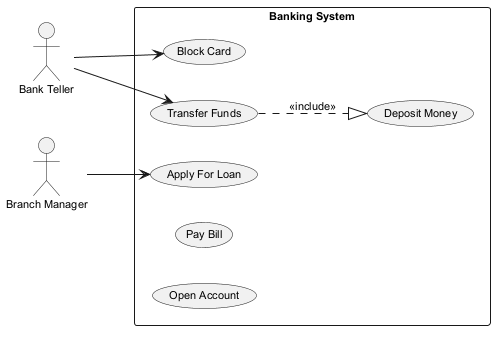

The diagram above was rendered by PlantUML. Its source (embedded in the PNG):
@startuml
skinparam defaultFontSize 11
left to right direction
actor "Bank Teller" as BT
actor "Branch Manager" as BM
rectangle "Banking System" {
  usecase "Block Card" as UC_BlockCard
  usecase "Apply For Loan" as UC_ApplyForLoan
  usecase "Transfer Funds" as UC_TransferFunds
  usecase "Pay Bill" as UC_PayBill
  usecase "Deposit Money" as UC_DepositMoney
  usecase "Open Account" as UC_OpenAccount
}
BT --> UC_BlockCard
BT --> UC_TransferFunds
BM --> UC_ApplyForLoan
UC_TransferFunds ..|> UC_DepositMoney : <<include>>
@enduml